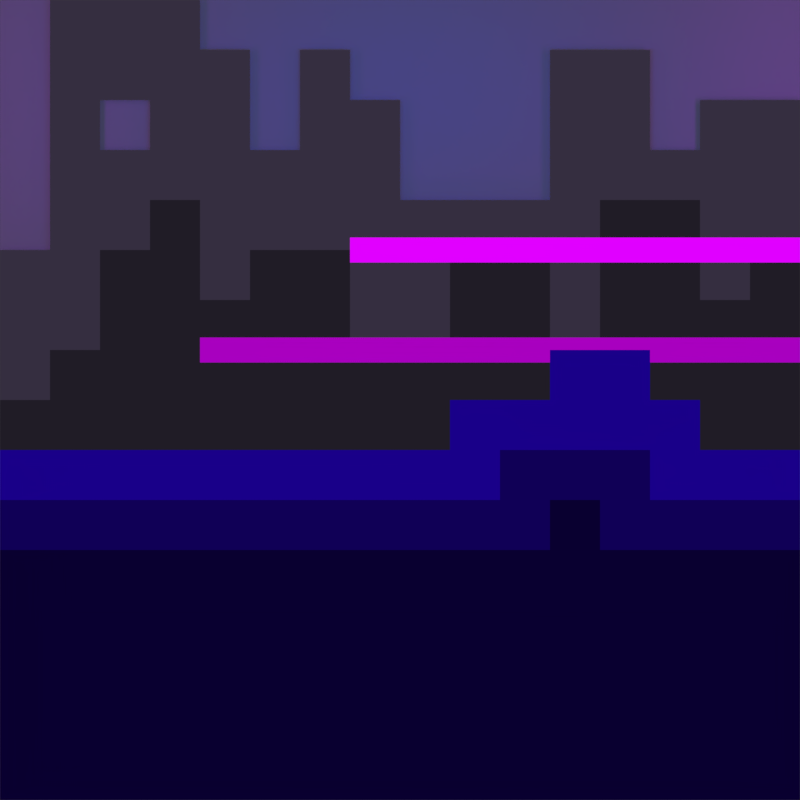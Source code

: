 # Source: icon.blend  (saved by Blender 2.79.0; exported with 4.5.12 LTS)
import bpy
from mathutils import Matrix  # noqa: F401  (used for matrix-valued properties, if any)

bpy.ops.wm.read_factory_settings(use_empty=True)
scene = bpy.context.scene
scene.name = 'Scene'

# ---- collections
col_collection_1 = bpy.data.collections.new('Collection 1'); scene.collection.children.link(col_collection_1)

# ---- materials (node trees are filled in below, after node groups)
mat_material_008 = bpy.data.materials.new('Material.008')
mat_material_008.alpha_threshold = 0.0
mat_material_008.roughness = 0.5
mat_material_007 = bpy.data.materials.new('Material.007')
mat_material_007.alpha_threshold = 0.0
mat_material_007.roughness = 0.5
mat_material_006 = bpy.data.materials.new('Material.006')
mat_material_006.alpha_threshold = 0.0
mat_material_006.roughness = 0.5
mat_material_005 = bpy.data.materials.new('Material.005')
mat_material_005.alpha_threshold = 0.0
mat_material_005.roughness = 0.5
mat_material_002 = bpy.data.materials.new('Material.002')
mat_material_002.alpha_threshold = 0.0
mat_material_002.roughness = 0.5
mat_material_003 = bpy.data.materials.new('Material.003')
mat_material_003.alpha_threshold = 0.0
mat_material_003.roughness = 0.5
mat_material_004 = bpy.data.materials.new('Material.004')
mat_material_004.alpha_threshold = 0.0
mat_material_004.roughness = 0.5
mat_material_001 = bpy.data.materials.new('Material.001')
mat_material_001.alpha_threshold = 0.0
mat_material_001.roughness = 0.5

# ---- material node trees
mat_material_008.use_nodes = True; mat_material_008.node_tree.nodes.clear()
_N = mat_material_008.node_tree.nodes; _L = mat_material_008.node_tree.links
n0 = _N.new('ShaderNodeOutputMaterial'); n0.name = 'Material Output'; n0.location = (300, 300)
n1 = _N.new('ShaderNodeEmission'); n1.name = 'Emission'; n1.location = (10, 300)
n1.inputs[0].default_value = (0.0143, 0.01143, 0.0196, 1.0)
_L.new(n1.outputs[0], n0.inputs[0])
n0.is_active_output = True
mat_material_007.use_nodes = True; mat_material_007.node_tree.nodes.clear()
_N = mat_material_007.node_tree.nodes; _L = mat_material_007.node_tree.links
n0 = _N.new('ShaderNodeOutputMaterial'); n0.name = 'Material Output'; n0.location = (300, 300)
n1 = _N.new('ShaderNodeBsdfDiffuse'); n1.name = 'Diffuse BSDF'; n1.location = (10, 300)
n1.inputs[0].default_value = (1.0, 1.0, 1.0, 1.0)
_L.new(n1.outputs[0], n0.inputs[0])
n0.is_active_output = True
mat_material_006.use_nodes = True; mat_material_006.node_tree.nodes.clear()
_N = mat_material_006.node_tree.nodes; _L = mat_material_006.node_tree.links
n0 = _N.new('ShaderNodeOutputMaterial'); n0.name = 'Material Output'; n0.location = (300, 300)
n1 = _N.new('ShaderNodeEmission'); n1.name = 'Emission'; n1.location = (10, 300)
n1.inputs[0].default_value = (0.3939, 0.0, 0.5225, 1.0)
_L.new(n1.outputs[0], n0.inputs[0])
n0.is_active_output = True
mat_material_005.use_nodes = True; mat_material_005.node_tree.nodes.clear()
_N = mat_material_005.node_tree.nodes; _L = mat_material_005.node_tree.links
n0 = _N.new('ShaderNodeOutputMaterial'); n0.name = 'Material Output'; n0.location = (300, 300)
n1 = _N.new('ShaderNodeEmission'); n1.name = 'Emission'; n1.location = (10, 300)
n1.inputs[0].default_value = (0.03562, 0.02757, 0.05088, 1.0)
_L.new(n1.outputs[0], n0.inputs[0])
n0.is_active_output = True
mat_material_002.use_nodes = True; mat_material_002.node_tree.nodes.clear()
_N = mat_material_002.node_tree.nodes; _L = mat_material_002.node_tree.links
n0 = _N.new('ShaderNodeOutputMaterial'); n0.name = 'Material Output'; n0.location = (300, 300)
n1 = _N.new('ShaderNodeEmission'); n1.name = 'Emission'; n1.location = (10, 300)
n1.inputs[0].default_value = (0.01, 0.0, 0.25, 1.0)
_L.new(n1.outputs[0], n0.inputs[0])
n0.is_active_output = True
mat_material_003.use_nodes = True; mat_material_003.node_tree.nodes.clear()
_N = mat_material_003.node_tree.nodes; _L = mat_material_003.node_tree.links
n0 = _N.new('ShaderNodeOutputMaterial'); n0.name = 'Material Output'; n0.location = (300, 300)
n1 = _N.new('ShaderNodeEmission'); n1.name = 'Emission'; n1.location = (10, 300)
n1.inputs[0].default_value = (0.005166, 0.0, 0.09297, 1.0)
_L.new(n1.outputs[0], n0.inputs[0])
n0.is_active_output = True
mat_material_004.use_nodes = True; mat_material_004.node_tree.nodes.clear()
_N = mat_material_004.node_tree.nodes; _L = mat_material_004.node_tree.links
n0 = _N.new('ShaderNodeOutputMaterial'); n0.name = 'Material Output'; n0.location = (300, 300)
n1 = _N.new('ShaderNodeEmission'); n1.name = 'Emission'; n1.location = (10, 300)
n1.inputs[0].default_value = (0.002659, 0.0, 0.02922, 1.0)
_L.new(n1.outputs[0], n0.inputs[0])
n0.is_active_output = True
mat_material_001.use_nodes = True; mat_material_001.node_tree.nodes.clear()
_N = mat_material_001.node_tree.nodes; _L = mat_material_001.node_tree.links
n0 = _N.new('ShaderNodeOutputMaterial'); n0.name = 'Material Output'; n0.location = (300, 300)
n1 = _N.new('ShaderNodeEmission'); n1.name = 'Emission'; n1.location = (10, 300)
n1.inputs[0].default_value = (0.75, 0.0, 1.0, 1.0)
_L.new(n1.outputs[0], n0.inputs[0])
n0.is_active_output = True

# ---- world
world_world = bpy.data.worlds.new('World'); scene.world = world_world
world_world.color = (0.05088, 0.05088, 0.05088)
world_world.use_sun_shadow = False
world_world.sun_shadow_jitter_overblur = 0.0
world_world.cycles.sampling_method = 'MANUAL'

# ---- cameras
cam_camera_001 = bpy.data.cameras.new('Camera.001')
cam_camera_001.type = 'ORTHO'
cam_camera_001.clip_end = 100.0
cam_camera_001.lens = 35.0
cam_camera_001.sensor_width = 32.0
cam_camera_001.sensor_height = 18.0
cam_camera_001.ortho_scale = 16.0
cam_camera_001.display_size = 2.0
cam_camera_001.dof.focus_distance = 0.0

# ---- lights
light_area_002 = bpy.data.lights.new('Area.002', 'AREA')
light_area_002.color = (0.0, 0.03651, 0.6921)
light_area_002.transmission_factor = 0.0
light_area_002.energy = 78.54
light_area_002.shadow_buffer_clip_start = 0.5
light_area_002.shadow_soft_size = 0.1
light_area_002.shadow_maximum_resolution = 0.006
light_area_002.use_absolute_resolution = True
light_area_002.size = 0.1
light_area_002.size_y = 0.1
light_area_001 = bpy.data.lights.new('Area.001', 'AREA')
light_area_001.color = (0.25, 0.0, 0.6)
light_area_001.transmission_factor = 0.0
light_area_001.energy = 78.54
light_area_001.shadow_buffer_clip_start = 0.5
light_area_001.shadow_soft_size = 0.1
light_area_001.shadow_maximum_resolution = 0.006
light_area_001.use_absolute_resolution = True
light_area_001.size = 0.1
light_area_001.size_y = 0.1
light_area = bpy.data.lights.new('Area', 'AREA')
light_area.color = (0.25, 0.0, 0.6)
light_area.transmission_factor = 0.0
light_area.energy = 78.54
light_area.shadow_buffer_clip_start = 0.5
light_area.shadow_soft_size = 0.1
light_area.shadow_maximum_resolution = 0.006
light_area.use_absolute_resolution = True
light_area.size = 0.1
light_area.size_y = 0.1

# ---- meshes
me_plane_005 = bpy.data.meshes.new('Plane.005')
me_plane_005.from_pydata([(-1.0, -1.0, 0.0), (1.0, -1.0, 0.0), (-1.0, 0.0, 0.0), (-1.0, -0.25, 0.0), (-1.0, -0.5, 0.0), (-1.0, -0.75, 0.0), (-0.75, -1.0, 0.0), (-0.5, -1.0, 0.0), (-0.25, -1.0, 0.0), (0.0, -1.0, 0.0), (0.25, -1.0, 0.0), (0.5, -1.0, 0.0), (0.75, -1.0, 0.0), (1.0, -0.75, 0.0), (1.0, -0.5, 0.0), (1.0, -0.25, 0.0), (1.0, 0.0, 0.0), (1.0, 0.25, 0.0), (-0.5, 1.0, 0.0), (-0.75, 1.0, 0.0), (-0.75, -0.75, 0.0), (-0.75, -0.5, 0.0), (-0.75, -0.25, 0.0), (-0.75, 0.0, 0.0), (-0.75, 0.25, 0.0), (-0.75, 0.75, 0.0), (-0.5, -0.75, 0.0), (-0.5, -0.5, 0.0), (-0.5, -0.25, 0.0), (-0.5, 0.0, 0.0), (-0.5, 0.25, 0.0), (-0.5, 0.5, 0.0), (-0.25, -0.75, 0.0), (-0.25, -0.5, 0.0), (-0.25, -0.25, 0.0), (-0.25, 0.0, 0.0), (-0.25, 0.25, 0.0), (0.0, -0.75, 0.0), (0.0, -0.5, 0.0), (0.0, -0.25, 0.0), (0.0, 0.0, 0.0), (0.25, -0.75, 0.0), (0.25, -0.5, 0.0), (0.25, -0.25, 0.0), (0.25, 0.0, 0.0), (0.25, 0.25, 0.0), (0.5, -0.75, 0.0), (0.5, -0.5, 0.0), (0.5, -0.25, 0.0), (0.5, 0.0, 0.0), (0.5, 0.25, 0.0), (0.5, 0.5, 0.0), (0.75, -0.75, 0.0), (0.75, -0.5, 0.0), (0.75, -0.25, 0.0), (0.75, 0.0, 0.0), (0.75, 0.25, 0.0), (0.75, 0.5, 0.0), (-1.0, -0.875, 0.0), (0.875, -1.0, 0.0), (-0.875, 1.0, 0.0), (-1.0, -0.125, 0.0), (-1.0, -0.375, 0.0), (-1.0, -0.625, 0.0), (-0.875, -1.0, 0.0), (-0.625, -1.0, 0.0), (-0.375, -1.0, 0.0), (-0.125, -1.0, 0.0), (0.125, -1.0, 0.0), (0.375, -1.0, 0.0), (0.625, -1.0, 0.0), (1.0, -0.875, 0.0), (1.0, -0.625, 0.0), (1.0, -0.375, 0.0), (1.0, -0.125, 0.0), (1.0, 0.125, 0.0), (1.0, 0.375, 0.0), (-0.625, 1.0, 0.0), (-0.75, -0.875, 0.0), (-0.75, -0.625, 0.0), (-0.75, -0.375, 0.0), (-0.75, -0.125, 0.0), (-0.75, 0.125, 0.0), (-0.75, 0.375, 0.0), (-0.5, 0.875, 0.0), (-0.5, -0.875, 0.0), (-0.5, -0.625, 0.0), (-0.5, -0.375, 0.0), (-0.5, -0.125, 0.0), (-0.5, 0.125, 0.0), (-0.5, 0.375, 0.0), (-0.25, -0.875, 0.0), (-0.25, -0.625, 0.0), (-0.25, -0.375, 0.0), (-0.25, -0.125, 0.0), (-0.25, 0.125, 0.0), (-0.25, 0.375, 0.0), (0.0, -0.875, 0.0), (0.0, -0.625, 0.0), (0.0, -0.375, 0.0), (0.0, -0.125, 0.0), (0.0, 0.125, 0.0), (0.25, -0.875, 0.0), (0.25, -0.625, 0.0), (0.25, -0.375, 0.0), (0.25, -0.125, 0.0), (0.25, 0.125, 0.0), (0.25, 0.375, 0.0), (0.5, 0.875, 0.0), (0.5, -0.875, 0.0), (0.5, -0.625, 0.0), (0.5, -0.375, 0.0), (0.5, -0.125, 0.0), (0.5, 0.125, 0.0), (0.5, 0.375, 0.0), (0.75, -0.875, 0.0), (0.75, -0.625, 0.0), (0.75, -0.375, 0.0), (0.75, -0.125, 0.0), (0.75, 0.125, 0.0), (0.75, 0.375, 0.0), (-0.875, -0.75, 0.0), (-0.875, -0.5, 0.0), (-0.875, -0.25, 0.0), (-0.875, 0.0, 0.0), (-0.625, -0.75, 0.0), (-0.625, -0.5, 0.0), (-0.625, -0.25, 0.0), (-0.625, 0.0, 0.0), (-0.625, 0.25, 0.0), (-0.625, 0.5, 0.0), (-0.625, 0.75, 0.0), (-0.375, -0.75, 0.0), (-0.375, -0.5, 0.0), (-0.375, -0.25, 0.0), (-0.375, 0.0, 0.0), (-0.375, 0.25, 0.0), (-0.125, -0.75, 0.0), (-0.125, -0.5, 0.0), (-0.125, -0.25, 0.0), (-0.125, 0.0, 0.0), (-0.125, 0.25, 0.0), (0.125, -0.75, 0.0), (0.125, -0.5, 0.0), (0.125, -0.25, 0.0), (0.125, 0.0, 0.0), (0.125, 0.25, 0.0), (0.375, -0.75, 0.0), (0.375, -0.5, 0.0), (0.375, -0.25, 0.0), (0.375, 0.0, 0.0), (0.375, 0.25, 0.0), (0.375, 0.75, 0.0), (0.625, -0.75, 0.0), (0.625, -0.5, 0.0), (0.625, -0.25, 0.0), (0.625, 0.0, 0.0), (0.625, 0.25, 0.0), (0.625, 0.5, 0.0), (0.625, 0.75, 0.0), (0.875, -0.75, 0.0), (0.875, -0.5, 0.0), (0.875, -0.25, 0.0), (0.875, 0.0, 0.0), (0.875, 0.25, 0.0), (0.875, 0.375, 0.0), (0.875, 0.125, 0.0), (0.875, -0.125, 0.0), (0.875, -0.375, 0.0), (0.875, -0.625, 0.0), (0.875, -0.875, 0.0), (0.625, 0.625, 0.0), (0.625, 0.375, 0.0), (0.625, 0.125, 0.0), (0.625, -0.125, 0.0), (0.625, -0.375, 0.0), (0.625, -0.625, 0.0), (0.625, -0.875, 0.0), (0.375, 0.375, 0.0), (0.375, 0.125, 0.0), (0.375, -0.125, 0.0), (0.375, -0.375, 0.0), (0.375, -0.625, 0.0), (0.375, -0.875, 0.0), (0.125, 0.375, 0.0), (0.125, 0.125, 0.0), (0.125, -0.125, 0.0), (0.125, -0.375, 0.0), (0.125, -0.625, 0.0), (0.125, -0.875, 0.0), (-0.125, 0.375, 0.0), (-0.125, 0.125, 0.0), (-0.125, -0.125, 0.0), (-0.125, -0.375, 0.0), (-0.125, -0.625, 0.0), (-0.125, -0.875, 0.0), (-0.375, 0.375, 0.0), (-0.375, 0.125, 0.0), (-0.375, -0.125, 0.0), (-0.375, -0.375, 0.0), (-0.375, -0.625, 0.0), (-0.375, -0.875, 0.0), (-0.625, 0.375, 0.0), (-0.625, 0.125, 0.0), (-0.625, -0.125, 0.0), (-0.625, -0.375, 0.0), (-0.625, -0.625, 0.0), (-0.625, -0.875, 0.0), (-0.875, 0.125, 0.0), (-0.875, -0.125, 0.0), (-0.875, -0.375, 0.0), (-0.875, -0.625, 0.0), (-0.875, -0.875, 0.0), (0.375, 0.875, 0.0), (-0.875, 0.875, 0.0)], [(84, 18), (131, 25), (19, 60), (18, 77), (171, 159), (152, 213), (108, 213), (214, 60)], [(212, 78, 20, 121), (211, 79, 21, 122), (210, 80, 22, 123), (209, 81, 23, 124), (207, 85, 26, 125), (206, 86, 27, 126), (205, 87, 28, 127), (204, 88, 29, 128), (203, 89, 30, 129), (202, 90, 31, 130), (201, 91, 32, 132), (200, 92, 33, 133), (199, 93, 34, 134), (198, 94, 35, 135), (197, 95, 36, 136), (195, 97, 37, 137), (194, 98, 38, 138), (193, 99, 39, 139), (192, 100, 40, 140), (189, 102, 41, 142), (188, 103, 42, 143), (187, 104, 43, 144), (186, 105, 44, 145), (185, 106, 45, 146), (183, 109, 46, 147), (182, 110, 47, 148), (181, 111, 48, 149), (180, 112, 49, 150), (177, 115, 52, 153), (176, 116, 53, 154), (175, 117, 54, 155), (174, 118, 55, 156), (173, 119, 56, 157), (172, 120, 57, 158), (170, 71, 13, 160), (169, 72, 14, 161), (168, 73, 15, 162), (167, 74, 16, 163), (166, 75, 17, 164), (164, 17, 76, 165), (119, 166, 164, 56), (55, 163, 166, 119), (163, 16, 75, 166), (118, 167, 163, 55), (54, 162, 167, 118), (162, 15, 74, 167), (117, 168, 162, 54), (53, 161, 168, 117), (161, 14, 73, 168), (116, 169, 161, 53), (52, 160, 169, 116), (160, 13, 72, 169), (115, 170, 160, 52), (12, 59, 170, 115), (59, 1, 71, 170), (114, 172, 158, 51), (50, 157, 172, 114), (157, 56, 120, 172), (113, 173, 157, 50), (49, 156, 173, 113), (156, 55, 119, 173), (112, 174, 156, 49), (48, 155, 174, 112), (155, 54, 118, 174), (111, 175, 155, 48), (47, 154, 175, 111), (154, 53, 117, 175), (110, 176, 154, 47), (46, 153, 176, 110), (153, 52, 116, 176), (109, 177, 153, 46), (11, 70, 177, 109), (70, 12, 115, 177), (45, 151, 178, 107), (106, 179, 151, 45), (44, 150, 179, 106), (150, 49, 113, 179), (105, 180, 150, 44), (43, 149, 180, 105), (149, 48, 112, 180), (104, 181, 149, 43), (42, 148, 181, 104), (148, 47, 111, 181), (103, 182, 148, 42), (41, 147, 182, 103), (147, 46, 110, 182), (102, 183, 147, 41), (10, 69, 183, 102), (69, 11, 109, 183), (146, 45, 107, 184), (40, 145, 185, 101), (145, 44, 106, 185), (100, 186, 145, 40), (39, 144, 186, 100), (144, 43, 105, 186), (99, 187, 144, 39), (38, 143, 187, 99), (143, 42, 104, 187), (98, 188, 143, 38), (37, 142, 188, 98), (142, 41, 103, 188), (97, 189, 142, 37), (9, 68, 189, 97), (68, 10, 102, 189), (36, 141, 190, 96), (95, 191, 141, 36), (35, 140, 191, 95), (140, 40, 101, 191), (94, 192, 140, 35), (34, 139, 192, 94), (139, 39, 100, 192), (93, 193, 139, 34), (33, 138, 193, 93), (138, 38, 99, 193), (92, 194, 138, 33), (32, 137, 194, 92), (137, 37, 98, 194), (91, 195, 137, 32), (8, 67, 195, 91), (67, 9, 97, 195), (136, 36, 96, 196), (89, 197, 136, 30), (29, 135, 197, 89), (135, 35, 95, 197), (88, 198, 135, 29), (28, 134, 198, 88), (134, 34, 94, 198), (87, 199, 134, 28), (27, 133, 199, 87), (133, 33, 93, 199), (86, 200, 133, 27), (26, 132, 200, 86), (132, 32, 92, 200), (85, 201, 132, 26), (7, 66, 201, 85), (66, 8, 91, 201), (24, 129, 202, 83), (129, 30, 90, 202), (82, 203, 129, 24), (23, 128, 203, 82), (128, 29, 89, 203), (81, 204, 128, 23), (22, 127, 204, 81), (127, 28, 88, 204), (80, 205, 127, 22), (21, 126, 205, 80), (126, 27, 87, 205), (79, 206, 126, 21), (20, 125, 206, 79), (125, 26, 86, 206), (78, 207, 125, 20), (6, 65, 207, 78), (65, 7, 85, 207), (124, 23, 82, 208), (61, 209, 124, 2), (3, 123, 209, 61), (123, 22, 81, 209), (62, 210, 123, 3), (4, 122, 210, 62), (122, 21, 80, 210), (63, 211, 122, 4), (5, 121, 211, 63), (121, 20, 79, 211), (58, 212, 121, 5), (0, 64, 212, 58), (64, 6, 78, 212)])
me_plane_005.materials.append(mat_material_008)
me_plane_005.use_remesh_preserve_volume = False
me_plane_005.use_remesh_preserve_attributes = False
me_plane_005.use_mirror_vertex_groups = False
me_plane_005.update()
me_plane_004 = bpy.data.meshes.new('Plane.004')
me_plane_004.from_pydata([(-1.0, -1.0, 0.0), (1.0, -1.0, 0.0), (-1.0, 1.0, 0.0), (1.0, 1.0, 0.0)], [], [(0, 1, 3, 2)])
me_plane_004.materials.append(mat_material_007)
me_plane_004.use_remesh_preserve_volume = False
me_plane_004.use_remesh_preserve_attributes = False
me_plane_004.use_mirror_vertex_groups = False
me_plane_004.update()
me_plane_003 = bpy.data.meshes.new('Plane.003')
me_plane_003.from_pydata([(-17.0, -1.0, 0.0), (7.0, -1.0, 0.0), (-17.0, 1.0, 0.0), (7.0, 1.0, 0.0)], [], [(0, 1, 3, 2)])
me_plane_003.materials.append(mat_material_006)
me_plane_003.use_remesh_preserve_volume = False
me_plane_003.use_remesh_preserve_attributes = False
me_plane_003.use_mirror_vertex_groups = False
me_plane_003.update()
me_plane_002 = bpy.data.meshes.new('Plane.002')
me_plane_002.from_pydata([(-1.0, -1.0, 0.0), (1.0, -1.0, 0.0), (-1.0, 0.25, 0.0), (-1.0, 0.0, 0.0), (-1.0, -0.25, 0.0), (-1.0, -0.5, 0.0), (-1.0, -0.75, 0.0), (-0.75, -1.0, 0.0), (-0.5, -1.0, 0.0), (-0.25, -1.0, 0.0), (0.0, -1.0, 0.0), (0.25, -1.0, 0.0), (0.5, -1.0, 0.0), (0.75, -1.0, 0.0), (1.0, -0.75, 0.0), (1.0, -0.5, 0.0), (1.0, -0.25, 0.0), (1.0, 0.0, 0.0), (1.0, 0.25, 0.0), (1.0, 0.5, 0.0), (1.0, 0.75, 0.0), (-0.5, 1.0, 0.0), (-0.75, 1.0, 0.0), (-0.75, -0.75, 0.0), (-0.75, -0.5, 0.0), (-0.75, -0.25, 0.0), (-0.75, 0.0, 0.0), (-0.75, 0.25, 0.0), (-0.75, 0.5, 0.0), (-0.75, 0.75, 0.0), (-0.5, -0.75, 0.0), (-0.5, -0.5, 0.0), (-0.5, -0.25, 0.0), (-0.5, 0.0, 0.0), (-0.5, 0.25, 0.0), (-0.5, 0.5, 0.0), (-0.5, 0.75, 0.0), (-0.25, -0.75, 0.0), (-0.25, -0.5, 0.0), (-0.25, -0.25, 0.0), (-0.25, 0.0, 0.0), (-0.25, 0.25, 0.0), (-0.25, 0.5, 0.0), (-0.25, 0.75, 0.0), (0.0, -0.75, 0.0), (0.0, -0.5, 0.0), (0.0, -0.25, 0.0), (0.0, 0.0, 0.0), (0.0, 0.25, 0.0), (0.0, 0.5, 0.0), (0.0, 0.75, 0.0), (0.25, -0.75, 0.0), (0.25, -0.5, 0.0), (0.25, -0.25, 0.0), (0.25, 0.0, 0.0), (0.25, 0.25, 0.0), (0.25, 0.5, 0.0), (0.5, -0.75, 0.0), (0.5, -0.5, 0.0), (0.5, -0.25, 0.0), (0.5, 0.0, 0.0), (0.5, 0.25, 0.0), (0.5, 0.5, 0.0), (0.5, 0.75, 0.0), (0.75, -0.75, 0.0), (0.75, -0.5, 0.0), (0.75, -0.25, 0.0), (0.75, 0.0, 0.0), (0.75, 0.25, 0.0), (0.75, 0.5, 0.0), (0.75, 0.75, 0.0), (-1.0, -0.875, 0.0), (0.875, -1.0, 0.0), (-0.875, 1.0, 0.0), (-1.0, 0.375, 0.0), (-1.0, 0.125, 0.0), (-1.0, -0.125, 0.0), (-1.0, -0.375, 0.0), (-1.0, -0.625, 0.0), (-0.875, -1.0, 0.0), (-0.625, -1.0, 0.0), (-0.375, -1.0, 0.0), (-0.125, -1.0, 0.0), (0.125, -1.0, 0.0), (0.375, -1.0, 0.0), (0.625, -1.0, 0.0), (1.0, -0.875, 0.0), (1.0, -0.625, 0.0), (1.0, -0.375, 0.0), (1.0, -0.125, 0.0), (1.0, 0.125, 0.0), (1.0, 0.375, 0.0), (1.0, 0.625, 0.0), (-0.625, 1.0, 0.0), (-0.75, 0.875, 0.0), (-0.75, -0.875, 0.0), (-0.75, -0.625, 0.0), (-0.75, -0.375, 0.0), (-0.75, -0.125, 0.0), (-0.75, 0.125, 0.0), (-0.75, 0.375, 0.0), (-0.75, 0.625, 0.0), (-0.5, 0.875, 0.0), (-0.5, -0.875, 0.0), (-0.5, -0.625, 0.0), (-0.5, -0.375, 0.0), (-0.5, -0.125, 0.0), (-0.5, 0.125, 0.0), (-0.5, 0.375, 0.0), (-0.5, 0.625, 0.0), (-0.25, 0.875, 0.0), (-0.25, -0.875, 0.0), (-0.25, -0.625, 0.0), (-0.25, -0.375, 0.0), (-0.25, -0.125, 0.0), (-0.25, 0.125, 0.0), (-0.25, 0.375, 0.0), (-0.25, 0.625, 0.0), (0.0, -0.875, 0.0), (0.0, -0.625, 0.0), (0.0, -0.375, 0.0), (0.0, -0.125, 0.0), (0.0, 0.125, 0.0), (0.0, 0.375, 0.0), (0.0, 0.625, 0.0), (0.25, -0.875, 0.0), (0.25, -0.625, 0.0), (0.25, -0.375, 0.0), (0.25, -0.125, 0.0), (0.25, 0.125, 0.0), (0.25, 0.375, 0.0), (0.5, 0.875, 0.0), (0.5, -0.875, 0.0), (0.5, -0.625, 0.0), (0.5, -0.375, 0.0), (0.5, -0.125, 0.0), (0.5, 0.125, 0.0), (0.5, 0.375, 0.0), (0.5, 0.625, 0.0), (0.75, -0.875, 0.0), (0.75, -0.625, 0.0), (0.75, -0.375, 0.0), (0.75, -0.125, 0.0), (0.75, 0.125, 0.0), (0.75, 0.375, 0.0), (0.75, 0.625, 0.0), (-0.875, -0.75, 0.0), (-0.875, -0.5, 0.0), (-0.875, -0.25, 0.0), (-0.875, 0.0, 0.0), (-0.875, 0.25, 0.0), (-0.875, 0.5, 0.0), (-0.875, 0.75, 0.0), (-0.625, -0.75, 0.0), (-0.625, -0.5, 0.0), (-0.625, -0.25, 0.0), (-0.625, 0.0, 0.0), (-0.625, 0.25, 0.0), (-0.625, 0.5, 0.0), (-0.625, 0.75, 0.0), (-0.375, -0.75, 0.0), (-0.375, -0.5, 0.0), (-0.375, -0.25, 0.0), (-0.375, 0.0, 0.0), (-0.375, 0.25, 0.0), (-0.375, 0.5, 0.0), (-0.375, 0.75, 0.0), (-0.125, -0.75, 0.0), (-0.125, -0.5, 0.0), (-0.125, -0.25, 0.0), (-0.125, 0.0, 0.0), (-0.125, 0.25, 0.0), (-0.125, 0.5, 0.0), (-0.125, 0.75, 0.0), (0.125, -0.75, 0.0), (0.125, -0.5, 0.0), (0.125, -0.25, 0.0), (0.125, 0.0, 0.0), (0.125, 0.25, 0.0), (0.125, 0.5, 0.0), (0.375, -0.75, 0.0), (0.375, -0.5, 0.0), (0.375, -0.25, 0.0), (0.375, 0.0, 0.0), (0.375, 0.25, 0.0), (0.375, 0.5, 0.0), (0.375, 0.75, 0.0), (0.625, -0.75, 0.0), (0.625, -0.5, 0.0), (0.625, -0.25, 0.0), (0.625, 0.0, 0.0), (0.625, 0.25, 0.0), (0.625, 0.5, 0.0), (0.625, 0.75, 0.0), (0.875, -0.75, 0.0), (0.875, -0.5, 0.0), (0.875, -0.25, 0.0), (0.875, 0.0, 0.0), (0.875, 0.25, 0.0), (0.875, 0.5, 0.0), (0.875, 0.75, 0.0), (0.875, 0.625, 0.0), (0.875, 0.375, 0.0), (0.875, 0.125, 0.0), (0.875, -0.125, 0.0), (0.875, -0.375, 0.0), (0.875, -0.625, 0.0), (0.875, -0.875, 0.0), (0.625, 0.625, 0.0), (0.625, 0.375, 0.0), (0.625, 0.125, 0.0), (0.625, -0.125, 0.0), (0.625, -0.375, 0.0), (0.625, -0.625, 0.0), (0.625, -0.875, 0.0), (0.375, 0.625, 0.0), (0.375, 0.375, 0.0), (0.375, 0.125, 0.0), (0.375, -0.125, 0.0), (0.375, -0.375, 0.0), (0.375, -0.625, 0.0), (0.375, -0.875, 0.0), (0.125, 0.375, 0.0), (0.125, 0.125, 0.0), (0.125, -0.125, 0.0), (0.125, -0.375, 0.0), (0.125, -0.625, 0.0), (0.125, -0.875, 0.0), (-0.125, 0.625, 0.0), (-0.125, 0.375, 0.0), (-0.125, 0.125, 0.0), (-0.125, -0.125, 0.0), (-0.125, -0.375, 0.0), (-0.125, -0.625, 0.0), (-0.125, -0.875, 0.0), (-0.375, 0.625, 0.0), (-0.375, 0.375, 0.0), (-0.375, 0.125, 0.0), (-0.375, -0.125, 0.0), (-0.375, -0.375, 0.0), (-0.375, -0.625, 0.0), (-0.375, -0.875, 0.0), (-0.625, 0.625, 0.0), (-0.625, 0.375, 0.0), (-0.625, 0.125, 0.0), (-0.625, -0.125, 0.0), (-0.625, -0.375, 0.0), (-0.625, -0.625, 0.0), (-0.625, -0.875, 0.0), (-0.875, 0.625, 0.0), (-0.875, 0.375, 0.0), (-0.875, 0.125, 0.0), (-0.875, -0.125, 0.0), (-0.875, -0.375, 0.0), (-0.875, -0.625, 0.0), (-0.875, -0.875, 0.0), (0.625, 0.875, 0.0), (0.375, 0.875, 0.0), (-0.125, 0.875, 0.0), (-0.375, 0.875, 0.0), (-0.625, 0.875, 0.0), (-0.875, 0.875, 0.0)], [], [(261, 94, 22, 73), (260, 102, 21, 93), (255, 95, 23, 146), (254, 96, 24, 147), (253, 97, 25, 148), (252, 98, 26, 149), (251, 99, 27, 150), (250, 100, 28, 151), (249, 101, 29, 152), (248, 103, 30, 153), (247, 104, 31, 154), (246, 105, 32, 155), (245, 106, 33, 156), (244, 107, 34, 157), (243, 108, 35, 158), (242, 109, 36, 159), (241, 111, 37, 160), (240, 112, 38, 161), (239, 113, 39, 162), (238, 114, 40, 163), (237, 115, 41, 164), (236, 116, 42, 165), (234, 118, 44, 167), (233, 119, 45, 168), (232, 120, 46, 169), (231, 121, 47, 170), (230, 122, 48, 171), (229, 123, 49, 172), (228, 124, 50, 173), (227, 125, 51, 174), (226, 126, 52, 175), (225, 127, 53, 176), (224, 128, 54, 177), (223, 129, 55, 178), (222, 130, 56, 179), (221, 132, 57, 180), (220, 133, 58, 181), (219, 134, 59, 182), (218, 135, 60, 183), (217, 136, 61, 184), (216, 137, 62, 185), (215, 138, 63, 186), (214, 139, 64, 187), (213, 140, 65, 188), (212, 141, 66, 189), (211, 142, 67, 190), (210, 143, 68, 191), (209, 144, 69, 192), (207, 86, 14, 194), (206, 87, 15, 195), (205, 88, 16, 196), (204, 89, 17, 197), (203, 90, 18, 198), (202, 91, 19, 199), (201, 92, 20, 200), (145, 201, 200, 70), (69, 199, 201, 145), (199, 19, 92, 201), (144, 202, 199, 69), (68, 198, 202, 144), (198, 18, 91, 202), (143, 203, 198, 68), (67, 197, 203, 143), (197, 17, 90, 203), (142, 204, 197, 67), (66, 196, 204, 142), (196, 16, 89, 204), (141, 205, 196, 66), (65, 195, 205, 141), (195, 15, 88, 205), (140, 206, 195, 65), (64, 194, 206, 140), (194, 14, 87, 206), (139, 207, 194, 64), (13, 72, 207, 139), (72, 1, 86, 207), (138, 208, 193, 63), (62, 192, 208, 138), (192, 69, 145, 208), (137, 209, 192, 62), (61, 191, 209, 137), (191, 68, 144, 209), (136, 210, 191, 61), (60, 190, 210, 136), (190, 67, 143, 210), (135, 211, 190, 60), (59, 189, 211, 135), (189, 66, 142, 211), (134, 212, 189, 59), (58, 188, 212, 134), (188, 65, 141, 212), (133, 213, 188, 58), (57, 187, 213, 133), (187, 64, 140, 213), (132, 214, 187, 57), (12, 85, 214, 132), (85, 13, 139, 214), (185, 62, 138, 215), (130, 216, 185, 56), (55, 184, 216, 130), (184, 61, 137, 216), (129, 217, 184, 55), (54, 183, 217, 129), (183, 60, 136, 217), (128, 218, 183, 54), (53, 182, 218, 128), (182, 59, 135, 218), (127, 219, 182, 53), (52, 181, 219, 127), (181, 58, 134, 219), (126, 220, 181, 52), (51, 180, 220, 126), (180, 57, 133, 220), (125, 221, 180, 51), (11, 84, 221, 125), (84, 12, 132, 221), (123, 222, 179, 49), (48, 178, 222, 123), (178, 55, 130, 222), (122, 223, 178, 48), (47, 177, 223, 122), (177, 54, 129, 223), (121, 224, 177, 47), (46, 176, 224, 121), (176, 53, 128, 224), (120, 225, 176, 46), (45, 175, 225, 120), (175, 52, 127, 225), (119, 226, 175, 45), (44, 174, 226, 119), (174, 51, 126, 226), (118, 227, 174, 44), (10, 83, 227, 118), (83, 11, 125, 227), (117, 228, 173, 43), (42, 172, 228, 117), (172, 49, 124, 228), (116, 229, 172, 42), (41, 171, 229, 116), (171, 48, 123, 229), (115, 230, 171, 41), (40, 170, 230, 115), (170, 47, 122, 230), (114, 231, 170, 40), (39, 169, 231, 114), (169, 46, 121, 231), (113, 232, 169, 39), (38, 168, 232, 113), (168, 45, 120, 232), (112, 233, 168, 38), (37, 167, 233, 112), (167, 44, 119, 233), (111, 234, 167, 37), (9, 82, 234, 111), (82, 10, 118, 234), (109, 235, 166, 36), (35, 165, 235, 109), (165, 42, 117, 235), (108, 236, 165, 35), (34, 164, 236, 108), (164, 41, 116, 236), (107, 237, 164, 34), (33, 163, 237, 107), (163, 40, 115, 237), (106, 238, 163, 33), (32, 162, 238, 106), (162, 39, 114, 238), (105, 239, 162, 32), (31, 161, 239, 105), (161, 38, 113, 239), (104, 240, 161, 31), (30, 160, 240, 104), (160, 37, 112, 240), (103, 241, 160, 30), (8, 81, 241, 103), (81, 9, 111, 241), (28, 158, 242, 101), (158, 35, 109, 242), (100, 243, 158, 28), (27, 157, 243, 100), (157, 34, 108, 243), (99, 244, 157, 27), (26, 156, 244, 99), (156, 33, 107, 244), (98, 245, 156, 26), (25, 155, 245, 98), (155, 32, 106, 245), (97, 246, 155, 25), (24, 154, 246, 97), (154, 31, 105, 246), (96, 247, 154, 24), (23, 153, 247, 96), (153, 30, 104, 247), (95, 248, 153, 23), (7, 80, 248, 95), (80, 8, 103, 248), (151, 28, 101, 249), (2, 150, 250, 74), (150, 27, 100, 250), (75, 251, 150, 2), (3, 149, 251, 75), (149, 26, 99, 251), (76, 252, 149, 3), (4, 148, 252, 76), (148, 25, 98, 252), (77, 253, 148, 4), (5, 147, 253, 77), (147, 24, 97, 253), (78, 254, 147, 5), (6, 146, 254, 78), (146, 23, 96, 254), (71, 255, 146, 6), (0, 79, 255, 71), (79, 7, 95, 255), (63, 193, 256, 131), (186, 63, 131, 257), (43, 173, 258, 110), (36, 166, 259, 102), (94, 260, 93, 22), (29, 159, 260, 94), (159, 36, 102, 260), (152, 29, 94, 261)])
me_plane_002.materials.append(mat_material_005)
me_plane_002.use_remesh_preserve_volume = False
me_plane_002.use_remesh_preserve_attributes = False
me_plane_002.use_mirror_vertex_groups = False
me_plane_002.update()
me_plane_001 = bpy.data.meshes.new('Plane.001')
me_plane_001.from_pydata([(-17.0, -13.0, 0.0), (15.0, -13.0, 0.0), (-1.0, -13.0, 0.0), (-17.0, 1.0, 0.0), (-17.0, -1.0, 0.0), (-17.0, -3.0, 0.0), (-17.0, -5.0, 0.0), (-17.0, -7.0, 0.0), (-17.0, -9.0, 0.0), (-17.0, -11.0, 0.0), (1.0, -13.0, 0.0), (3.0, -13.0, 0.0), (5.0, -13.0, 0.0), (7.0, -13.0, 0.0), (9.0, -13.0, 0.0), (11.0, -13.0, 0.0), (13.0, -13.0, 0.0), (15.0, -11.0, 0.0), (15.0, -9.0, 0.0), (15.0, -7.0, 0.0), (15.0, -5.0, 0.0), (15.0, -3.0, 0.0), (15.0, -1.0, 0.0), (15.0, 1.0, 0.0), (11.0, 3.0, 0.0), (-15.0, -13.0, 0.0), (-13.0, -13.0, 0.0), (-11.0, -13.0, 0.0), (-9.0, -13.0, 0.0), (-7.0, -13.0, 0.0), (-5.0, -13.0, 0.0), (-3.0, -13.0, 0.0), (9.0, 3.0, 0.0), (9.0, 5.0, 0.0), (7.0, 5.0, 0.0), (5.0, 5.0, 0.0), (5.0, 3.0, 0.0), (3.0, 3.0, 0.0), (1.0, 3.0, 0.0), (-1.0, -11.0, 0.0), (-1.0, -9.0, 0.0), (-1.0, -7.0, 0.0), (-1.0, -5.0, 0.0), (-1.0, -3.0, 0.0), (-1.0, -1.0, 0.0), (-1.0, 1.0, 0.0), (-15.0, -11.0, 0.0), (-15.0, -9.0, 0.0), (-15.0, -7.0, 0.0), (-15.0, -5.0, 0.0), (-15.0, -3.0, 0.0), (-15.0, -1.0, 0.0), (-15.0, 1.0, 0.0), (-13.0, -11.0, 0.0), (-13.0, -9.0, 0.0), (-13.0, -7.0, 0.0), (-13.0, -5.0, 0.0), (-13.0, -3.0, 0.0), (-13.0, -1.0, 0.0), (-13.0, 1.0, 0.0), (-11.0, -11.0, 0.0), (-11.0, -9.0, 0.0), (-11.0, -7.0, 0.0), (-11.0, -5.0, 0.0), (-11.0, -3.0, 0.0), (-11.0, -1.0, 0.0), (-11.0, 1.0, 0.0), (-9.0, -11.0, 0.0), (-9.0, -9.0, 0.0), (-9.0, -7.0, 0.0), (-9.0, -5.0, 0.0), (-9.0, -3.0, 0.0), (-9.0, -1.0, 0.0), (-9.0, 1.0, 0.0), (-7.0, -11.0, 0.0), (-7.0, -9.0, 0.0), (-7.0, -7.0, 0.0), (-7.0, -5.0, 0.0), (-7.0, -3.0, 0.0), (-7.0, -1.0, 0.0), (-7.0, 1.0, 0.0), (-5.0, -11.0, 0.0), (-5.0, -9.0, 0.0), (-5.0, -7.0, 0.0), (-5.0, -5.0, 0.0), (-5.0, -3.0, 0.0), (-5.0, -1.0, 0.0), (-5.0, 1.0, 0.0), (-3.0, -11.0, 0.0), (-3.0, -9.0, 0.0), (-3.0, -7.0, 0.0), (-3.0, -5.0, 0.0), (-3.0, -3.0, 0.0), (-3.0, -1.0, 0.0), (-3.0, 1.0, 0.0), (1.0, -11.0, 0.0), (1.0, -9.0, 0.0), (1.0, -7.0, 0.0), (1.0, -5.0, 0.0), (1.0, -3.0, 0.0), (1.0, -1.0, 0.0), (1.0, 1.0, 0.0), (3.0, -11.0, 0.0), (3.0, -9.0, 0.0), (3.0, -7.0, 0.0), (3.0, -5.0, 0.0), (3.0, -3.0, 0.0), (3.0, -1.0, 0.0), (3.0, 1.0, 0.0), (5.0, -11.0, 0.0), (5.0, -9.0, 0.0), (5.0, -7.0, 0.0), (5.0, -5.0, 0.0), (5.0, -3.0, 0.0), (5.0, -1.0, 0.0), (5.0, 1.0, 0.0), (7.0, -11.0, 0.0), (7.0, -9.0, 0.0), (7.0, -7.0, 0.0), (7.0, -5.0, 0.0), (7.0, -3.0, 0.0), (7.0, -1.0, 0.0), (7.0, 1.0, 0.0), (9.0, -11.0, 0.0), (9.0, -9.0, 0.0), (9.0, -7.0, 0.0), (9.0, -5.0, 0.0), (9.0, -3.0, 0.0), (9.0, -1.0, 0.0), (9.0, 1.0, 0.0), (11.0, -11.0, 0.0), (11.0, -9.0, 0.0), (11.0, -7.0, 0.0), (11.0, -5.0, 0.0), (11.0, -3.0, 0.0), (11.0, -1.0, 0.0), (11.0, 1.0, 0.0), (13.0, -11.0, 0.0), (13.0, -9.0, 0.0), (13.0, -7.0, 0.0), (13.0, -5.0, 0.0), (13.0, -3.0, 0.0), (13.0, -1.0, 0.0), (13.0, 1.0, 0.0)], [], [(0, 25, 46, 9), (9, 46, 47, 8), (8, 47, 48, 7), (7, 48, 49, 6), (6, 49, 50, 5), (5, 50, 51, 4), (4, 51, 52, 3), (25, 26, 53, 46), (46, 53, 54, 47), (47, 54, 55, 48), (48, 55, 56, 49), (49, 56, 57, 50), (50, 57, 58, 51), (51, 58, 59, 52), (26, 27, 60, 53), (53, 60, 61, 54), (54, 61, 62, 55), (55, 62, 63, 56), (56, 63, 64, 57), (57, 64, 65, 58), (58, 65, 66, 59), (27, 28, 67, 60), (60, 67, 68, 61), (61, 68, 69, 62), (62, 69, 70, 63), (63, 70, 71, 64), (64, 71, 72, 65), (65, 72, 73, 66), (28, 29, 74, 67), (67, 74, 75, 68), (68, 75, 76, 69), (69, 76, 77, 70), (70, 77, 78, 71), (71, 78, 79, 72), (72, 79, 80, 73), (29, 30, 81, 74), (74, 81, 82, 75), (75, 82, 83, 76), (76, 83, 84, 77), (77, 84, 85, 78), (78, 85, 86, 79), (79, 86, 87, 80), (30, 31, 88, 81), (81, 88, 89, 82), (82, 89, 90, 83), (83, 90, 91, 84), (84, 91, 92, 85), (85, 92, 93, 86), (86, 93, 94, 87), (31, 2, 39, 88), (88, 39, 40, 89), (89, 40, 41, 90), (90, 41, 42, 91), (91, 42, 43, 92), (92, 43, 44, 93), (93, 44, 45, 94), (108, 115, 36, 37), (101, 108, 37, 38), (122, 129, 33, 34), (115, 122, 34, 35), (129, 136, 24, 32), (2, 10, 95, 39), (39, 95, 96, 40), (40, 96, 97, 41), (41, 97, 98, 42), (42, 98, 99, 43), (43, 99, 100, 44), (44, 100, 101, 45), (10, 11, 102, 95), (95, 102, 103, 96), (96, 103, 104, 97), (97, 104, 105, 98), (98, 105, 106, 99), (99, 106, 107, 100), (100, 107, 108, 101), (11, 12, 109, 102), (102, 109, 110, 103), (103, 110, 111, 104), (104, 111, 112, 105), (105, 112, 113, 106), (106, 113, 114, 107), (107, 114, 115, 108), (12, 13, 116, 109), (109, 116, 117, 110), (110, 117, 118, 111), (111, 118, 119, 112), (112, 119, 120, 113), (113, 120, 121, 114), (114, 121, 122, 115), (13, 14, 123, 116), (116, 123, 124, 117), (117, 124, 125, 118), (118, 125, 126, 119), (119, 126, 127, 120), (120, 127, 128, 121), (121, 128, 129, 122), (14, 15, 130, 123), (123, 130, 131, 124), (124, 131, 132, 125), (125, 132, 133, 126), (126, 133, 134, 127), (127, 134, 135, 128), (128, 135, 136, 129), (15, 16, 137, 130), (130, 137, 138, 131), (131, 138, 139, 132), (132, 139, 140, 133), (133, 140, 141, 134), (134, 141, 142, 135), (135, 142, 143, 136), (16, 1, 17, 137), (137, 17, 18, 138), (138, 18, 19, 139), (139, 19, 20, 140), (140, 20, 21, 141), (141, 21, 22, 142), (142, 22, 23, 143)])
me_plane_001.polygons.foreach_set('material_index', [2, 2, 2, 2, 2, 1, 0, 2, 2, 2, 2, 2, 1, 0, 2, 2, 2, 2, 2, 1, 0, 2, 2, 2, 2, 2, 1, 0, 2, 2, 2, 2, 2, 1, 0, 2, 2, 2, 2, 2, 1, 0, 2, 2, 2, 2, 2, 1, 0, 2, 2, 2, 2, 2, 1, 0, 0, 0, 0, 0, 0, 2, 2, 2, 2, 2, 1, 0, 2, 2, 2, 2, 2, 1, 0, 2, 2, 2, 2, 2, 1, 1, 2, 2, 2, 2, 2, 2, 1, 2, 2, 2, 2, 2, 1, 1, 2, 2, 2, 2, 2, 1, 0, 2, 2, 2, 2, 2, 1, 0, 2, 2, 2, 2, 2, 1, 0])
me_plane_001.materials.append(mat_material_002)
me_plane_001.materials.append(mat_material_003)
me_plane_001.materials.append(mat_material_004)
me_plane_001.use_remesh_preserve_volume = False
me_plane_001.use_remesh_preserve_attributes = False
me_plane_001.use_mirror_vertex_groups = False
me_plane_001.update()
me_plane = bpy.data.meshes.new('Plane')
me_plane.from_pydata([(-17.0, -1.0, 0.0), (1.0, -1.0, 0.0), (-17.0, 1.0, 0.0), (1.0, 1.0, 0.0)], [], [(0, 1, 3, 2)])
me_plane.materials.append(mat_material_001)
me_plane.use_remesh_preserve_volume = False
me_plane.use_remesh_preserve_attributes = False
me_plane.use_mirror_vertex_groups = False
me_plane.update()

# ---- objects
ob_plane_005 = bpy.data.objects.new('Plane.005', me_plane_005)
ob_area_002 = bpy.data.objects.new('Area.002', light_area_002)
ob_area_001 = bpy.data.objects.new('Area.001', light_area_001)
ob_area = bpy.data.objects.new('Area', light_area)
ob_plane_004 = bpy.data.objects.new('Plane.004', me_plane_004)
ob_plane_003 = bpy.data.objects.new('Plane.003', me_plane_003)
ob_plane_002 = bpy.data.objects.new('Plane.002', me_plane_002)
ob_plane_001 = bpy.data.objects.new('Plane.001', me_plane_001)
ob_plane = bpy.data.objects.new('Plane', me_plane)
ob_camera = bpy.data.objects.new('Camera', cam_camera_001)

# ---- transforms, parenting, visibility, modifiers, constraints
ob_plane_005.location = (0.0, 0.0, -0.18)
ob_plane_005.scale = (8.0, 8.0, 8.0)
ob_plane_005.lineart.crease_threshold = 0.0
ob_area_002.location = (0.0, 6.0, 5.0)
ob_area_002.scale = (80.0, 20.0, 20.0)
ob_area_002.lineart.crease_threshold = 0.0
ob_area_001.location = (-9.397, 6.0, 3.316)
ob_area_001.rotation_euler = (0.0, 4.887, 0.0)
ob_area_001.scale = (19.77, 80.0, 10.44)
ob_area_001.lineart.crease_threshold = 0.0
ob_area.location = (9.33, 6.0, 3.5)
ob_area.rotation_euler = (0.0, 1.047, 0.0)
ob_area.scale = (18.03, 80.0, 13.23)
ob_area.lineart.crease_threshold = 0.0
ob_plane_004.location = (0.0, 0.0, -0.3)
ob_plane_004.scale = (8.0, 8.0, 8.0)
ob_plane_004.lineart.crease_threshold = 0.0
ob_plane_003.location = (4.5, 1.0, -0.1355)
ob_plane_003.scale = (0.5, 0.25, 0.5)
ob_plane_003.lineart.crease_threshold = 0.0
ob_plane_002.location = (0.0, 0.0, -0.2)
ob_plane_002.scale = (8.0, 8.0, 8.0)
ob_plane_002.lineart.crease_threshold = 0.0
ob_plane_001.location = (0.5, -1.5, -0.1)
ob_plane_001.scale = (0.5, 0.5, 0.5)
ob_plane_001.lineart.crease_threshold = 0.0
ob_plane.location = (7.5, 3.0, 0.0)
ob_plane.scale = (0.5, 0.25, 0.5)
ob_plane.lineart.crease_threshold = 0.0
ob_camera.location = (0.0, 0.0, 16.0)
ob_camera.lineart.crease_threshold = 0.0

# ---- collection membership
col_collection_1.objects.link(ob_plane_005)
col_collection_1.objects.link(ob_area_002)
col_collection_1.objects.link(ob_area_001)
col_collection_1.objects.link(ob_area)
col_collection_1.objects.link(ob_plane_004)
col_collection_1.objects.link(ob_plane_003)
col_collection_1.objects.link(ob_plane_002)
col_collection_1.objects.link(ob_plane_001)
col_collection_1.objects.link(ob_plane)
col_collection_1.objects.link(ob_camera)

# ---- scene / render settings (as saved in the file)
scene.camera = ob_camera
scene.frame_start = 1; scene.frame_end = 250; scene.frame_set(1)
scene.render.engine = 'CYCLES'
scene.render.resolution_x = 500
scene.render.resolution_y = 500
scene.render.dither_intensity = 0.0
scene.cycles.use_denoising = False
scene.cycles.samples = 64
scene.cycles.sampling_pattern = 'TABULATED_SOBOL'
scene.cycles.use_adaptive_sampling = False
scene.cycles.use_light_tree = False
scene.cycles.blur_glossy = 0.0
scene.cycles.sample_clamp_indirect = 0.0
scene.view_settings.view_transform = 'Standard'
bpy.context.view_layer.update()
